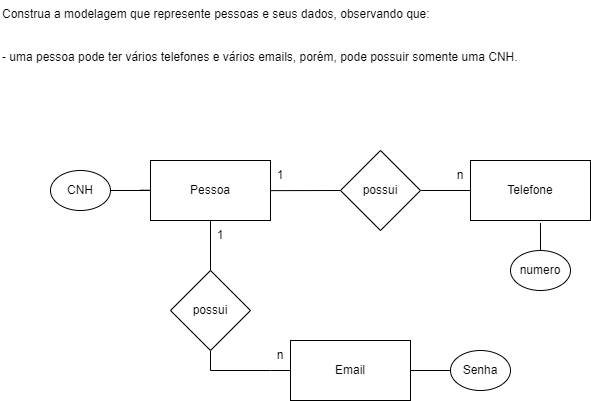

The diagram above was exported from draw.io. Its source (the exported page's mxGraphModel, read from the mxfile embedded in the PNG):
<mxGraphModel dx="656" dy="303" grid="1" gridSize="10" guides="1" tooltips="1" connect="1" arrows="1" fold="1" page="1" pageScale="1" pageWidth="827" pageHeight="1169" math="0" shadow="0">
  <root>
    <mxCell id="0" />
    <mxCell id="1" parent="0" />
    <mxCell id="WhtFZg-9zcJMoTRTod-9-1" value="Construa a modelagem que represente pessoas e seus dados, observando que:&#10;&#10;&#10;- uma pessoa pode ter vários telefones e vários emails, porém, pode possuir somente uma CNH." style="text;whiteSpace=wrap;" vertex="1" parent="1">
      <mxGeometry x="20" y="10" width="560" height="80" as="geometry" />
    </mxCell>
    <mxCell id="WhtFZg-9zcJMoTRTod-9-8" style="edgeStyle=orthogonalEdgeStyle;rounded=0;orthogonalLoop=1;jettySize=auto;html=1;endArrow=none;endFill=0;" edge="1" parent="1" source="WhtFZg-9zcJMoTRTod-9-2">
      <mxGeometry relative="1" as="geometry">
        <mxPoint x="230" y="290" as="targetPoint" />
      </mxGeometry>
    </mxCell>
    <mxCell id="WhtFZg-9zcJMoTRTod-9-11" style="edgeStyle=orthogonalEdgeStyle;rounded=0;orthogonalLoop=1;jettySize=auto;html=1;entryX=0;entryY=0.5;entryDx=0;entryDy=0;endArrow=none;endFill=0;" edge="1" parent="1" target="WhtFZg-9zcJMoTRTod-9-12">
      <mxGeometry relative="1" as="geometry">
        <mxPoint x="160" y="199.69" as="sourcePoint" />
        <mxPoint x="360" y="199.69" as="targetPoint" />
      </mxGeometry>
    </mxCell>
    <mxCell id="WhtFZg-9zcJMoTRTod-9-2" value="Pessoa" style="rounded=0;whiteSpace=wrap;html=1;" vertex="1" parent="1">
      <mxGeometry x="170" y="170" width="120" height="60" as="geometry" />
    </mxCell>
    <mxCell id="WhtFZg-9zcJMoTRTod-9-4" style="edgeStyle=orthogonalEdgeStyle;rounded=0;orthogonalLoop=1;jettySize=auto;html=1;entryX=0;entryY=0.5;entryDx=0;entryDy=0;endArrow=none;endFill=0;" edge="1" parent="1" source="WhtFZg-9zcJMoTRTod-9-3" target="WhtFZg-9zcJMoTRTod-9-2">
      <mxGeometry relative="1" as="geometry" />
    </mxCell>
    <mxCell id="WhtFZg-9zcJMoTRTod-9-3" value="CNH" style="ellipse;whiteSpace=wrap;html=1;" vertex="1" parent="1">
      <mxGeometry x="70" y="180" width="60" height="40" as="geometry" />
    </mxCell>
    <mxCell id="WhtFZg-9zcJMoTRTod-9-5" value="Telefone" style="rounded=0;whiteSpace=wrap;html=1;" vertex="1" parent="1">
      <mxGeometry x="490" y="170" width="120" height="60" as="geometry" />
    </mxCell>
    <mxCell id="WhtFZg-9zcJMoTRTod-9-6" value="Email" style="rounded=0;whiteSpace=wrap;html=1;" vertex="1" parent="1">
      <mxGeometry x="310" y="350" width="120" height="60" as="geometry" />
    </mxCell>
    <mxCell id="WhtFZg-9zcJMoTRTod-9-9" value="1" style="text;html=1;strokeColor=none;fillColor=none;align=center;verticalAlign=middle;whiteSpace=wrap;rounded=0;" vertex="1" parent="1">
      <mxGeometry x="290" y="180" width="20" height="10" as="geometry" />
    </mxCell>
    <mxCell id="WhtFZg-9zcJMoTRTod-9-13" style="edgeStyle=orthogonalEdgeStyle;rounded=0;orthogonalLoop=1;jettySize=auto;html=1;entryX=0;entryY=0.5;entryDx=0;entryDy=0;endArrow=none;endFill=0;" edge="1" parent="1" source="WhtFZg-9zcJMoTRTod-9-12" target="WhtFZg-9zcJMoTRTod-9-5">
      <mxGeometry relative="1" as="geometry" />
    </mxCell>
    <mxCell id="WhtFZg-9zcJMoTRTod-9-12" value="possui" style="rhombus;whiteSpace=wrap;html=1;" vertex="1" parent="1">
      <mxGeometry x="360" y="160.00000000000006" width="80" height="80" as="geometry" />
    </mxCell>
    <mxCell id="WhtFZg-9zcJMoTRTod-9-14" value="n" style="text;html=1;strokeColor=none;fillColor=none;align=center;verticalAlign=middle;whiteSpace=wrap;rounded=0;" vertex="1" parent="1">
      <mxGeometry x="470" y="180" width="20" height="10" as="geometry" />
    </mxCell>
    <mxCell id="WhtFZg-9zcJMoTRTod-9-16" value="" style="edgeStyle=orthogonalEdgeStyle;rounded=0;orthogonalLoop=1;jettySize=auto;html=1;exitX=0.5;exitY=0;exitDx=0;exitDy=0;endArrow=none;endFill=0;" edge="1" parent="1" source="WhtFZg-9zcJMoTRTod-9-15" target="WhtFZg-9zcJMoTRTod-9-2">
      <mxGeometry relative="1" as="geometry" />
    </mxCell>
    <mxCell id="WhtFZg-9zcJMoTRTod-9-17" style="edgeStyle=orthogonalEdgeStyle;rounded=0;orthogonalLoop=1;jettySize=auto;html=1;entryX=0;entryY=0.5;entryDx=0;entryDy=0;exitX=0.5;exitY=1;exitDx=0;exitDy=0;endArrow=none;endFill=0;" edge="1" parent="1" source="WhtFZg-9zcJMoTRTod-9-15" target="WhtFZg-9zcJMoTRTod-9-6">
      <mxGeometry relative="1" as="geometry">
        <mxPoint x="220" y="360" as="sourcePoint" />
        <mxPoint x="240" y="400" as="targetPoint" />
        <Array as="points">
          <mxPoint x="230" y="380" />
          <mxPoint x="290" y="380" />
        </Array>
      </mxGeometry>
    </mxCell>
    <mxCell id="WhtFZg-9zcJMoTRTod-9-15" value="possui" style="rhombus;whiteSpace=wrap;html=1;" vertex="1" parent="1">
      <mxGeometry x="190" y="280.00000000000006" width="80" height="80" as="geometry" />
    </mxCell>
    <mxCell id="WhtFZg-9zcJMoTRTod-9-19" value="1" style="text;html=1;strokeColor=none;fillColor=none;align=center;verticalAlign=middle;whiteSpace=wrap;rounded=0;" vertex="1" parent="1">
      <mxGeometry x="230" y="240" width="20" height="10" as="geometry" />
    </mxCell>
    <mxCell id="WhtFZg-9zcJMoTRTod-9-20" value="n" style="text;html=1;strokeColor=none;fillColor=none;align=center;verticalAlign=middle;whiteSpace=wrap;rounded=0;" vertex="1" parent="1">
      <mxGeometry x="290" y="360" width="20" height="10" as="geometry" />
    </mxCell>
    <mxCell id="WhtFZg-9zcJMoTRTod-9-23" style="edgeStyle=orthogonalEdgeStyle;rounded=0;orthogonalLoop=1;jettySize=auto;html=1;entryX=1;entryY=0.5;entryDx=0;entryDy=0;endArrow=none;endFill=0;" edge="1" parent="1" source="WhtFZg-9zcJMoTRTod-9-22" target="WhtFZg-9zcJMoTRTod-9-6">
      <mxGeometry relative="1" as="geometry" />
    </mxCell>
    <mxCell id="WhtFZg-9zcJMoTRTod-9-22" value="Senha" style="ellipse;whiteSpace=wrap;html=1;" vertex="1" parent="1">
      <mxGeometry x="470" y="360" width="60" height="40" as="geometry" />
    </mxCell>
    <mxCell id="WhtFZg-9zcJMoTRTod-9-25" style="edgeStyle=orthogonalEdgeStyle;rounded=0;orthogonalLoop=1;jettySize=auto;html=1;entryX=0.583;entryY=1.042;entryDx=0;entryDy=0;entryPerimeter=0;endArrow=none;endFill=0;" edge="1" parent="1" source="WhtFZg-9zcJMoTRTod-9-24" target="WhtFZg-9zcJMoTRTod-9-5">
      <mxGeometry relative="1" as="geometry" />
    </mxCell>
    <mxCell id="WhtFZg-9zcJMoTRTod-9-24" value="numero" style="ellipse;whiteSpace=wrap;html=1;" vertex="1" parent="1">
      <mxGeometry x="530" y="260" width="60" height="40" as="geometry" />
    </mxCell>
  </root>
</mxGraphModel>